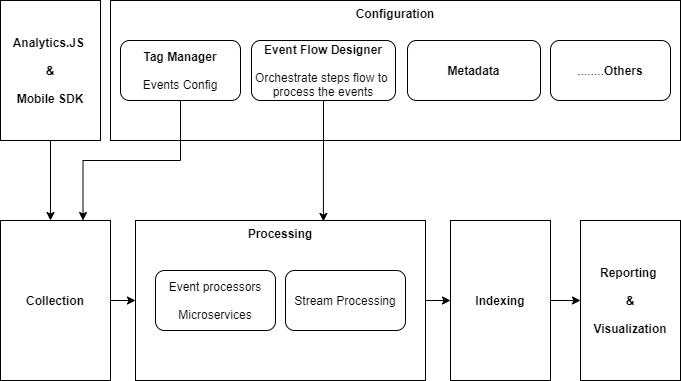

The diagram above was exported from draw.io. Its source (the exported page's mxGraphModel, read from the mxfile embedded in the PNG):
<mxGraphModel dx="868" dy="425" grid="1" gridSize="10" guides="1" tooltips="1" connect="1" arrows="1" fold="1" page="1" pageScale="1" pageWidth="850" pageHeight="1100" math="0" shadow="0">
  <root>
    <mxCell id="SK4-2Zb7bYpYWczIeKse-0" />
    <mxCell id="SK4-2Zb7bYpYWczIeKse-1" parent="SK4-2Zb7bYpYWczIeKse-0" />
    <mxCell id="-jYGrKqyxHXHsNrsAJkw-0" value="&lt;b&gt;Configuration&lt;/b&gt;" style="rounded=0;whiteSpace=wrap;html=1;verticalAlign=top;" parent="SK4-2Zb7bYpYWczIeKse-1" vertex="1">
      <mxGeometry x="190" y="20" width="570" height="140" as="geometry" />
    </mxCell>
    <mxCell id="-jYGrKqyxHXHsNrsAJkw-2" value="&lt;b&gt;Metadata&lt;/b&gt;" style="rounded=1;whiteSpace=wrap;html=1;" parent="SK4-2Zb7bYpYWczIeKse-1" vertex="1">
      <mxGeometry x="487" y="60" width="133" height="60" as="geometry" />
    </mxCell>
    <mxCell id="-jYGrKqyxHXHsNrsAJkw-3" value="&lt;b&gt;&lt;span&gt;Tag Manager&lt;br&gt;&lt;br&gt;&lt;/span&gt;&lt;/b&gt;&lt;span&gt;Events Config&lt;/span&gt;&lt;b&gt;&lt;span&gt;&lt;br&gt;&lt;/span&gt;&lt;/b&gt;" style="rounded=1;whiteSpace=wrap;html=1;verticalAlign=middle;" parent="SK4-2Zb7bYpYWczIeKse-1" vertex="1">
      <mxGeometry x="200" y="60" width="120" height="60" as="geometry" />
    </mxCell>
    <mxCell id="-jYGrKqyxHXHsNrsAJkw-4" style="edgeStyle=orthogonalEdgeStyle;rounded=0;orthogonalLoop=1;jettySize=auto;html=1;exitX=0.5;exitY=1;exitDx=0;exitDy=0;entryX=0.648;entryY=0.006;entryDx=0;entryDy=0;startArrow=none;startFill=0;endArrow=classic;endFill=1;entryPerimeter=0;" parent="SK4-2Zb7bYpYWczIeKse-1" source="-jYGrKqyxHXHsNrsAJkw-5" target="-jYGrKqyxHXHsNrsAJkw-10" edge="1">
      <mxGeometry relative="1" as="geometry">
        <Array as="points" />
      </mxGeometry>
    </mxCell>
    <mxCell id="-jYGrKqyxHXHsNrsAJkw-5" value="&lt;b&gt;Event Flow Designer&lt;br&gt;&lt;/b&gt;&lt;span&gt;&lt;br&gt;Orchestrate steps flow to&amp;nbsp;&lt;/span&gt;&lt;br&gt;&lt;span&gt;process the events&lt;/span&gt;&lt;b&gt;&lt;br&gt;&lt;/b&gt;" style="rounded=1;whiteSpace=wrap;html=1;verticalAlign=middle;" parent="SK4-2Zb7bYpYWczIeKse-1" vertex="1">
      <mxGeometry x="331" y="60" width="144" height="60" as="geometry" />
    </mxCell>
    <mxCell id="-jYGrKqyxHXHsNrsAJkw-6" style="edgeStyle=orthogonalEdgeStyle;rounded=0;orthogonalLoop=1;jettySize=auto;html=1;entryX=0.5;entryY=1;entryDx=0;entryDy=0;endArrow=none;endFill=0;startArrow=classic;startFill=1;exitX=0.75;exitY=0;exitDx=0;exitDy=0;" parent="SK4-2Zb7bYpYWczIeKse-1" source="-jYGrKqyxHXHsNrsAJkw-8" target="-jYGrKqyxHXHsNrsAJkw-3" edge="1">
      <mxGeometry relative="1" as="geometry" />
    </mxCell>
    <mxCell id="-jYGrKqyxHXHsNrsAJkw-7" style="edgeStyle=orthogonalEdgeStyle;rounded=0;orthogonalLoop=1;jettySize=auto;html=1;exitX=1;exitY=0.5;exitDx=0;exitDy=0;entryX=0;entryY=0.5;entryDx=0;entryDy=0;" parent="SK4-2Zb7bYpYWczIeKse-1" source="-jYGrKqyxHXHsNrsAJkw-8" target="-jYGrKqyxHXHsNrsAJkw-10" edge="1">
      <mxGeometry relative="1" as="geometry" />
    </mxCell>
    <mxCell id="-jYGrKqyxHXHsNrsAJkw-8" value="&lt;span&gt;Collection&lt;/span&gt;" style="rounded=0;whiteSpace=wrap;html=1;fontStyle=1" parent="SK4-2Zb7bYpYWczIeKse-1" vertex="1">
      <mxGeometry x="80" y="240" width="110" height="160" as="geometry" />
    </mxCell>
    <mxCell id="-jYGrKqyxHXHsNrsAJkw-9" style="edgeStyle=orthogonalEdgeStyle;rounded=0;orthogonalLoop=1;jettySize=auto;html=1;entryX=0;entryY=0.5;entryDx=0;entryDy=0;" parent="SK4-2Zb7bYpYWczIeKse-1" source="-jYGrKqyxHXHsNrsAJkw-10" target="-jYGrKqyxHXHsNrsAJkw-12" edge="1">
      <mxGeometry relative="1" as="geometry" />
    </mxCell>
    <mxCell id="-jYGrKqyxHXHsNrsAJkw-10" value="&lt;b&gt;Processing&lt;/b&gt;" style="rounded=0;whiteSpace=wrap;html=1;horizontal=1;align=center;verticalAlign=top;fontStyle=0" parent="SK4-2Zb7bYpYWczIeKse-1" vertex="1">
      <mxGeometry x="215" y="240" width="290" height="160" as="geometry" />
    </mxCell>
    <mxCell id="-jYGrKqyxHXHsNrsAJkw-11" style="edgeStyle=orthogonalEdgeStyle;rounded=0;orthogonalLoop=1;jettySize=auto;html=1;entryX=0;entryY=0.5;entryDx=0;entryDy=0;startArrow=none;startFill=0;endArrow=classic;endFill=1;" parent="SK4-2Zb7bYpYWczIeKse-1" source="-jYGrKqyxHXHsNrsAJkw-12" target="-jYGrKqyxHXHsNrsAJkw-15" edge="1">
      <mxGeometry relative="1" as="geometry" />
    </mxCell>
    <mxCell id="-jYGrKqyxHXHsNrsAJkw-12" value="&lt;b&gt;Indexing&lt;/b&gt;" style="rounded=0;whiteSpace=wrap;html=1;" parent="SK4-2Zb7bYpYWczIeKse-1" vertex="1">
      <mxGeometry x="530" y="240" width="100" height="160" as="geometry" />
    </mxCell>
    <mxCell id="-jYGrKqyxHXHsNrsAJkw-13" value="Stream Processing" style="rounded=1;whiteSpace=wrap;html=1;" parent="SK4-2Zb7bYpYWczIeKse-1" vertex="1">
      <mxGeometry x="365" y="290" width="120" height="60" as="geometry" />
    </mxCell>
    <mxCell id="-jYGrKqyxHXHsNrsAJkw-14" value="Event processors&lt;br&gt;&lt;br&gt;Microservices" style="rounded=1;whiteSpace=wrap;html=1;" parent="SK4-2Zb7bYpYWczIeKse-1" vertex="1">
      <mxGeometry x="235" y="290" width="120" height="60" as="geometry" />
    </mxCell>
    <mxCell id="-jYGrKqyxHXHsNrsAJkw-15" value="&lt;b&gt;Reporting &lt;br&gt;&lt;br&gt;&amp;amp;&lt;br&gt;&lt;br&gt;&amp;nbsp;Visualization&amp;nbsp;&lt;/b&gt;" style="rounded=0;whiteSpace=wrap;html=1;" parent="SK4-2Zb7bYpYWczIeKse-1" vertex="1">
      <mxGeometry x="660" y="240" width="100" height="160" as="geometry" />
    </mxCell>
    <mxCell id="fxrTAvDIuziqYxIfvQ5P-0" value="........&lt;b&gt;Others&lt;/b&gt;" style="rounded=1;whiteSpace=wrap;html=1;" parent="SK4-2Zb7bYpYWczIeKse-1" vertex="1">
      <mxGeometry x="630" y="60" width="120" height="60" as="geometry" />
    </mxCell>
    <mxCell id="mRQPUoeaCQdSaG_AiV4x-1" style="edgeStyle=orthogonalEdgeStyle;rounded=0;orthogonalLoop=1;jettySize=auto;html=1;" parent="SK4-2Zb7bYpYWczIeKse-1" source="mRQPUoeaCQdSaG_AiV4x-0" edge="1">
      <mxGeometry relative="1" as="geometry">
        <mxPoint x="130" y="240" as="targetPoint" />
        <Array as="points">
          <mxPoint x="130" y="240" />
        </Array>
      </mxGeometry>
    </mxCell>
    <mxCell id="mRQPUoeaCQdSaG_AiV4x-0" value="&lt;b&gt;Analytics.JS &lt;br&gt;&lt;br&gt;&amp;amp;&lt;br&gt;&amp;nbsp;&amp;nbsp;&lt;br&gt;Mobile SDK&lt;/b&gt;" style="rounded=0;whiteSpace=wrap;html=1;" parent="SK4-2Zb7bYpYWczIeKse-1" vertex="1">
      <mxGeometry x="80" y="20" width="100" height="140" as="geometry" />
    </mxCell>
  </root>
</mxGraphModel>